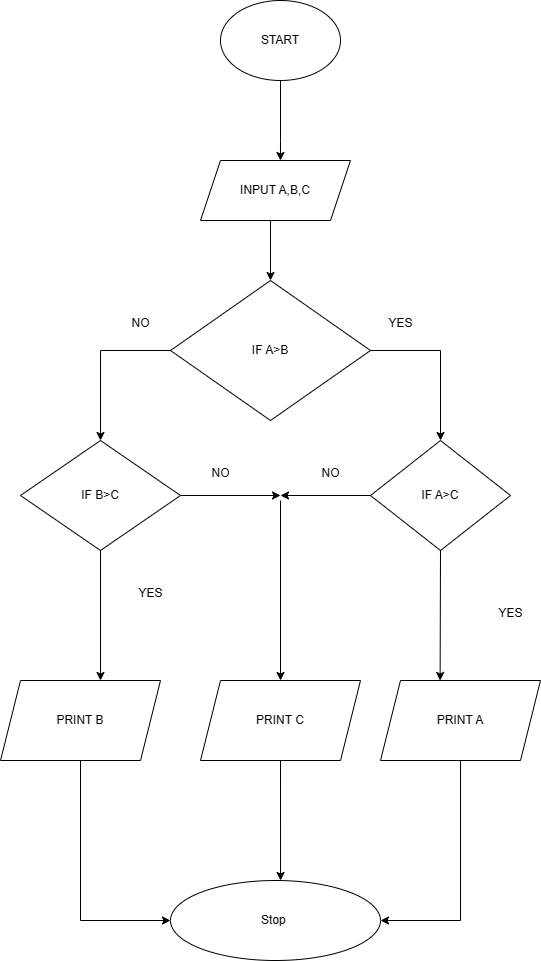

The diagram above was exported from draw.io. Its source (the exported page's mxGraphModel, read from the mxfile embedded in the PNG):
<mxGraphModel dx="1397" dy="658" grid="1" gridSize="10" guides="1" tooltips="1" connect="1" arrows="1" fold="1" page="1" pageScale="1" pageWidth="827" pageHeight="1169" math="0" shadow="0">
  <root>
    <mxCell id="WIyWlLk6GJQsqaUBKTNV-0" />
    <mxCell id="WIyWlLk6GJQsqaUBKTNV-1" parent="WIyWlLk6GJQsqaUBKTNV-0" />
    <mxCell id="ljelkHBdKVudDFwOfjaT-2" value="START" style="ellipse;whiteSpace=wrap;html=1;" parent="WIyWlLk6GJQsqaUBKTNV-1" vertex="1">
      <mxGeometry x="300" y="40" width="120" height="80" as="geometry" />
    </mxCell>
    <mxCell id="ljelkHBdKVudDFwOfjaT-3" value="INPUT A,B,C" style="shape=parallelogram;perimeter=parallelogramPerimeter;whiteSpace=wrap;html=1;fixedSize=1;" parent="WIyWlLk6GJQsqaUBKTNV-1" vertex="1">
      <mxGeometry x="280" y="200" width="150" height="60" as="geometry" />
    </mxCell>
    <mxCell id="rfF_bu0fRHzFb_ffb8h5-0" value="IF A&amp;gt;B" style="rhombus;whiteSpace=wrap;html=1;" parent="WIyWlLk6GJQsqaUBKTNV-1" vertex="1">
      <mxGeometry x="250" y="320" width="200" height="140" as="geometry" />
    </mxCell>
    <mxCell id="rfF_bu0fRHzFb_ffb8h5-1" value="IF A&amp;gt;C" style="rhombus;whiteSpace=wrap;html=1;" parent="WIyWlLk6GJQsqaUBKTNV-1" vertex="1">
      <mxGeometry x="450" y="480" width="140" height="110" as="geometry" />
    </mxCell>
    <mxCell id="rfF_bu0fRHzFb_ffb8h5-2" value="IF B&amp;gt;C" style="rhombus;whiteSpace=wrap;html=1;" parent="WIyWlLk6GJQsqaUBKTNV-1" vertex="1">
      <mxGeometry x="100" y="480" width="160" height="110" as="geometry" />
    </mxCell>
    <mxCell id="rfF_bu0fRHzFb_ffb8h5-3" value="PRINT B" style="shape=parallelogram;perimeter=parallelogramPerimeter;whiteSpace=wrap;html=1;fixedSize=1;" parent="WIyWlLk6GJQsqaUBKTNV-1" vertex="1">
      <mxGeometry x="80" y="720" width="160" height="80" as="geometry" />
    </mxCell>
    <mxCell id="rfF_bu0fRHzFb_ffb8h5-4" value="PRINT C" style="shape=parallelogram;perimeter=parallelogramPerimeter;whiteSpace=wrap;html=1;fixedSize=1;" parent="WIyWlLk6GJQsqaUBKTNV-1" vertex="1">
      <mxGeometry x="280" y="720" width="160" height="80" as="geometry" />
    </mxCell>
    <mxCell id="rfF_bu0fRHzFb_ffb8h5-5" value="PRINT A" style="shape=parallelogram;perimeter=parallelogramPerimeter;whiteSpace=wrap;html=1;fixedSize=1;" parent="WIyWlLk6GJQsqaUBKTNV-1" vertex="1">
      <mxGeometry x="460" y="720" width="160" height="80" as="geometry" />
    </mxCell>
    <mxCell id="rfF_bu0fRHzFb_ffb8h5-6" value="Stop&amp;nbsp;" style="ellipse;whiteSpace=wrap;html=1;" parent="WIyWlLk6GJQsqaUBKTNV-1" vertex="1">
      <mxGeometry x="250" y="920" width="210" height="80" as="geometry" />
    </mxCell>
    <mxCell id="rfF_bu0fRHzFb_ffb8h5-9" value="" style="endArrow=classic;html=1;rounded=0;entryX=0.533;entryY=0;entryDx=0;entryDy=0;entryPerimeter=0;" parent="WIyWlLk6GJQsqaUBKTNV-1" target="ljelkHBdKVudDFwOfjaT-3" edge="1">
      <mxGeometry width="50" height="50" relative="1" as="geometry">
        <mxPoint x="360" y="120" as="sourcePoint" />
        <mxPoint x="360" y="190" as="targetPoint" />
        <Array as="points">
          <mxPoint x="360" y="180" />
        </Array>
      </mxGeometry>
    </mxCell>
    <mxCell id="rfF_bu0fRHzFb_ffb8h5-10" value="" style="endArrow=classic;html=1;rounded=0;entryX=0.5;entryY=0;entryDx=0;entryDy=0;entryPerimeter=0;" parent="WIyWlLk6GJQsqaUBKTNV-1" target="rfF_bu0fRHzFb_ffb8h5-0" edge="1">
      <mxGeometry width="50" height="50" relative="1" as="geometry">
        <mxPoint x="350" y="260" as="sourcePoint" />
        <mxPoint x="350" y="300" as="targetPoint" />
      </mxGeometry>
    </mxCell>
    <mxCell id="6tWQu05lyvi-jQH_7gXh-2" value="" style="endArrow=none;html=1;rounded=0;" parent="WIyWlLk6GJQsqaUBKTNV-1" edge="1">
      <mxGeometry width="50" height="50" relative="1" as="geometry">
        <mxPoint x="180" y="390" as="sourcePoint" />
        <mxPoint x="250" y="390" as="targetPoint" />
      </mxGeometry>
    </mxCell>
    <mxCell id="6tWQu05lyvi-jQH_7gXh-3" value="" style="endArrow=classic;html=1;rounded=0;entryX=0.5;entryY=0;entryDx=0;entryDy=0;entryPerimeter=0;" parent="WIyWlLk6GJQsqaUBKTNV-1" target="rfF_bu0fRHzFb_ffb8h5-2" edge="1">
      <mxGeometry width="50" height="50" relative="1" as="geometry">
        <mxPoint x="180" y="390" as="sourcePoint" />
        <mxPoint x="250" y="340" as="targetPoint" />
      </mxGeometry>
    </mxCell>
    <mxCell id="6tWQu05lyvi-jQH_7gXh-4" value="" style="endArrow=none;html=1;rounded=0;" parent="WIyWlLk6GJQsqaUBKTNV-1" edge="1">
      <mxGeometry width="50" height="50" relative="1" as="geometry">
        <mxPoint x="450" y="390" as="sourcePoint" />
        <mxPoint x="520" y="390" as="targetPoint" />
      </mxGeometry>
    </mxCell>
    <mxCell id="6tWQu05lyvi-jQH_7gXh-6" value="" style="endArrow=classic;html=1;rounded=0;entryX=0.5;entryY=0;entryDx=0;entryDy=0;entryPerimeter=0;" parent="WIyWlLk6GJQsqaUBKTNV-1" target="rfF_bu0fRHzFb_ffb8h5-1" edge="1">
      <mxGeometry width="50" height="50" relative="1" as="geometry">
        <mxPoint x="520" y="390" as="sourcePoint" />
        <mxPoint x="570" y="340" as="targetPoint" />
      </mxGeometry>
    </mxCell>
    <mxCell id="6tWQu05lyvi-jQH_7gXh-7" value="" style="endArrow=classic;html=1;rounded=0;" parent="WIyWlLk6GJQsqaUBKTNV-1" edge="1">
      <mxGeometry width="50" height="50" relative="1" as="geometry">
        <mxPoint x="520" y="590" as="sourcePoint" />
        <mxPoint x="519.62" y="720" as="targetPoint" />
      </mxGeometry>
    </mxCell>
    <mxCell id="6tWQu05lyvi-jQH_7gXh-11" value="" style="endArrow=classic;html=1;rounded=0;exitX=0;exitY=0.5;exitDx=0;exitDy=0;" parent="WIyWlLk6GJQsqaUBKTNV-1" source="rfF_bu0fRHzFb_ffb8h5-1" edge="1">
      <mxGeometry width="50" height="50" relative="1" as="geometry">
        <mxPoint x="450" y="530.03" as="sourcePoint" />
        <mxPoint x="360" y="535" as="targetPoint" />
      </mxGeometry>
    </mxCell>
    <mxCell id="6tWQu05lyvi-jQH_7gXh-12" value="" style="endArrow=classic;html=1;rounded=0;entryX=0.625;entryY=0;entryDx=0;entryDy=0;entryPerimeter=0;" parent="WIyWlLk6GJQsqaUBKTNV-1" target="rfF_bu0fRHzFb_ffb8h5-3" edge="1">
      <mxGeometry width="50" height="50" relative="1" as="geometry">
        <mxPoint x="180" y="590" as="sourcePoint" />
        <mxPoint x="230" y="540" as="targetPoint" />
      </mxGeometry>
    </mxCell>
    <mxCell id="6tWQu05lyvi-jQH_7gXh-13" value="" style="endArrow=classic;html=1;rounded=0;exitX=1;exitY=0.5;exitDx=0;exitDy=0;" parent="WIyWlLk6GJQsqaUBKTNV-1" source="rfF_bu0fRHzFb_ffb8h5-2" edge="1">
      <mxGeometry width="50" height="50" relative="1" as="geometry">
        <mxPoint x="260" y="540" as="sourcePoint" />
        <mxPoint x="360" y="535" as="targetPoint" />
      </mxGeometry>
    </mxCell>
    <mxCell id="6tWQu05lyvi-jQH_7gXh-16" value="" style="endArrow=classic;html=1;rounded=0;entryX=0.5;entryY=0;entryDx=0;entryDy=0;entryPerimeter=0;" parent="WIyWlLk6GJQsqaUBKTNV-1" target="rfF_bu0fRHzFb_ffb8h5-4" edge="1">
      <mxGeometry width="50" height="50" relative="1" as="geometry">
        <mxPoint x="360" y="540" as="sourcePoint" />
        <mxPoint x="410" y="490" as="targetPoint" />
      </mxGeometry>
    </mxCell>
    <mxCell id="6tWQu05lyvi-jQH_7gXh-17" value="" style="endArrow=classic;html=1;rounded=0;entryX=0.524;entryY=0;entryDx=0;entryDy=0;entryPerimeter=0;" parent="WIyWlLk6GJQsqaUBKTNV-1" target="rfF_bu0fRHzFb_ffb8h5-6" edge="1">
      <mxGeometry width="50" height="50" relative="1" as="geometry">
        <mxPoint x="360" y="800" as="sourcePoint" />
        <mxPoint x="410" y="750" as="targetPoint" />
      </mxGeometry>
    </mxCell>
    <mxCell id="6tWQu05lyvi-jQH_7gXh-18" value="" style="endArrow=none;html=1;rounded=0;" parent="WIyWlLk6GJQsqaUBKTNV-1" edge="1">
      <mxGeometry width="50" height="50" relative="1" as="geometry">
        <mxPoint x="160" y="800" as="sourcePoint" />
        <mxPoint x="160" y="960" as="targetPoint" />
      </mxGeometry>
    </mxCell>
    <mxCell id="6tWQu05lyvi-jQH_7gXh-19" value="" style="endArrow=none;html=1;rounded=0;" parent="WIyWlLk6GJQsqaUBKTNV-1" edge="1">
      <mxGeometry width="50" height="50" relative="1" as="geometry">
        <mxPoint x="540" y="800" as="sourcePoint" />
        <mxPoint x="540" y="960" as="targetPoint" />
      </mxGeometry>
    </mxCell>
    <mxCell id="6tWQu05lyvi-jQH_7gXh-20" value="" style="endArrow=classic;html=1;rounded=0;entryX=0;entryY=0.5;entryDx=0;entryDy=0;entryPerimeter=0;" parent="WIyWlLk6GJQsqaUBKTNV-1" target="rfF_bu0fRHzFb_ffb8h5-6" edge="1">
      <mxGeometry width="50" height="50" relative="1" as="geometry">
        <mxPoint x="160" y="960" as="sourcePoint" />
        <mxPoint x="210" y="910" as="targetPoint" />
      </mxGeometry>
    </mxCell>
    <mxCell id="6tWQu05lyvi-jQH_7gXh-21" value="" style="endArrow=classic;html=1;rounded=0;entryX=1;entryY=0.5;entryDx=0;entryDy=0;entryPerimeter=0;" parent="WIyWlLk6GJQsqaUBKTNV-1" target="rfF_bu0fRHzFb_ffb8h5-6" edge="1">
      <mxGeometry width="50" height="50" relative="1" as="geometry">
        <mxPoint x="540" y="960" as="sourcePoint" />
        <mxPoint x="590" y="910" as="targetPoint" />
      </mxGeometry>
    </mxCell>
    <mxCell id="6tWQu05lyvi-jQH_7gXh-22" value="YES" style="text;html=1;align=center;verticalAlign=middle;resizable=0;points=[];autosize=1;strokeColor=none;fillColor=none;" parent="WIyWlLk6GJQsqaUBKTNV-1" vertex="1">
      <mxGeometry x="455" y="348" width="50" height="30" as="geometry" />
    </mxCell>
    <mxCell id="6tWQu05lyvi-jQH_7gXh-23" value="NO" style="text;html=1;align=center;verticalAlign=middle;resizable=0;points=[];autosize=1;strokeColor=none;fillColor=none;" parent="WIyWlLk6GJQsqaUBKTNV-1" vertex="1">
      <mxGeometry x="200" y="348" width="40" height="30" as="geometry" />
    </mxCell>
    <mxCell id="6tWQu05lyvi-jQH_7gXh-24" value="NO" style="text;html=1;align=center;verticalAlign=middle;resizable=0;points=[];autosize=1;strokeColor=none;fillColor=none;" parent="WIyWlLk6GJQsqaUBKTNV-1" vertex="1">
      <mxGeometry x="280" y="498" width="40" height="30" as="geometry" />
    </mxCell>
    <mxCell id="6tWQu05lyvi-jQH_7gXh-25" value="NO" style="text;html=1;align=center;verticalAlign=middle;resizable=0;points=[];autosize=1;strokeColor=none;fillColor=none;" parent="WIyWlLk6GJQsqaUBKTNV-1" vertex="1">
      <mxGeometry x="390" y="498" width="40" height="30" as="geometry" />
    </mxCell>
    <mxCell id="6tWQu05lyvi-jQH_7gXh-29" value="YES" style="text;html=1;align=center;verticalAlign=middle;resizable=0;points=[];autosize=1;strokeColor=none;fillColor=none;" parent="WIyWlLk6GJQsqaUBKTNV-1" vertex="1">
      <mxGeometry x="565" y="638" width="50" height="30" as="geometry" />
    </mxCell>
    <mxCell id="6tWQu05lyvi-jQH_7gXh-30" value="YES" style="text;html=1;align=center;verticalAlign=middle;resizable=0;points=[];autosize=1;strokeColor=none;fillColor=none;" parent="WIyWlLk6GJQsqaUBKTNV-1" vertex="1">
      <mxGeometry x="205" y="618" width="50" height="30" as="geometry" />
    </mxCell>
  </root>
</mxGraphModel>